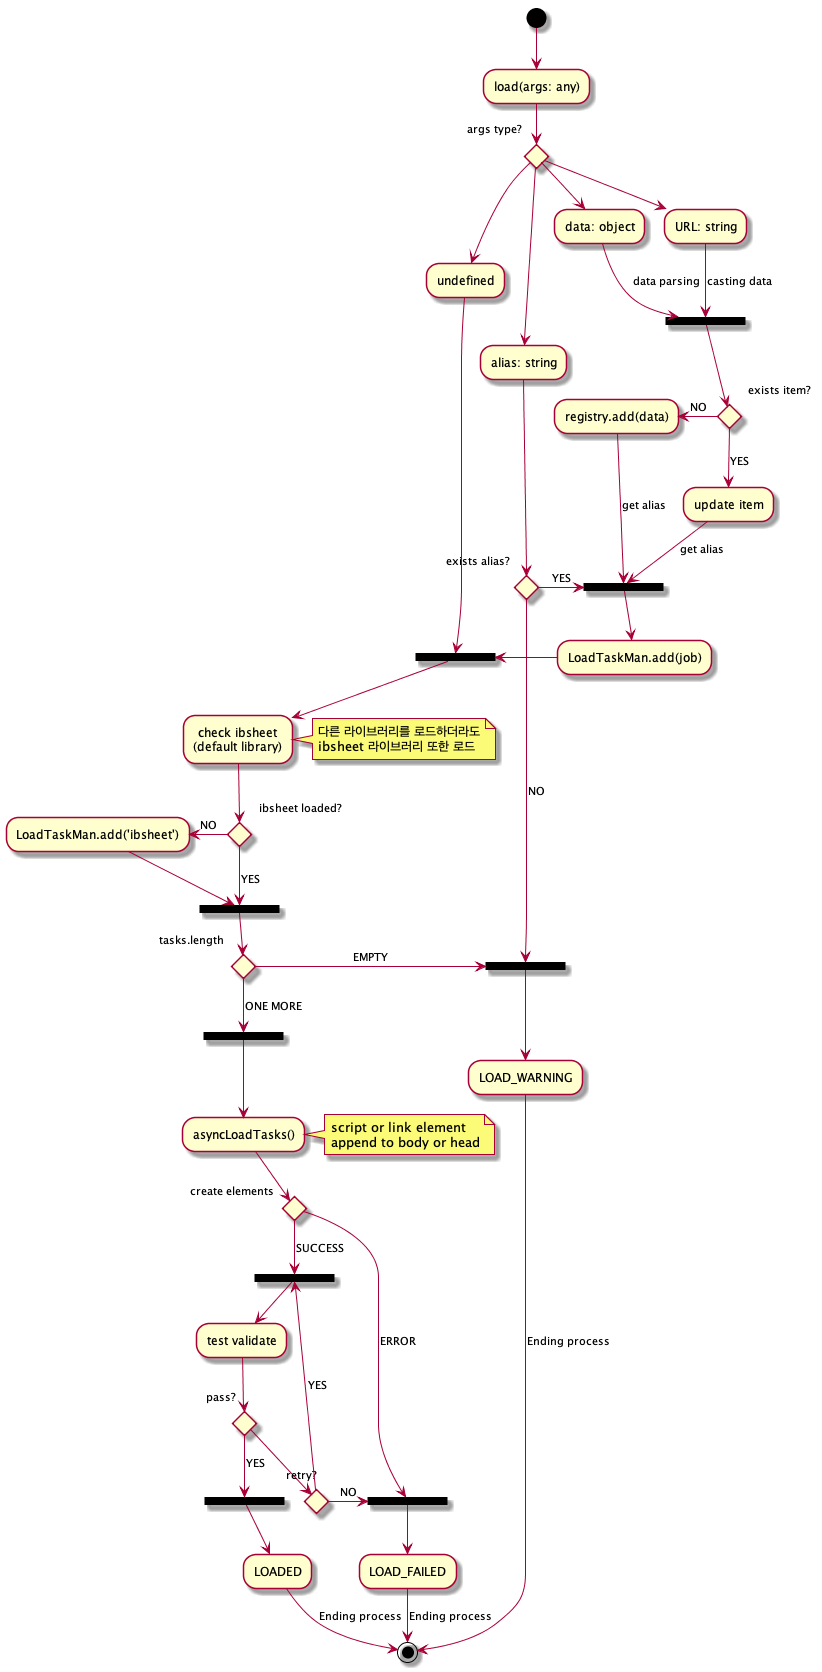

The diagram above was rendered by PlantUML. Its source (embedded in the PNG):
@startuml loadflow
(*) --> "load(args: any)"
if "args type?" then
  --> "data: object"
  --> [data parsing] ===REGISTER_ITEM===
else
  --> "URL: string"
  --> [casting data] ===REGISTER_ITEM===
  if "exists item?" then
    --> [YES] "update item"
    --> [get alias] ===ADD_LOAD_TASK===
  else
    -left-> [NO] "registry.add(data)"
    --> [get alias] ===ADD_LOAD_TASK===
  endif
  
else
  --> "alias: string"
  if "exists alias?" then
    -right-> [YES] ===ADD_LOAD_TASK===
    --> "LoadTaskMan.add(job)"
    -right-> ===TEST_IBSHEET_LOADED===
  else
    --> [NO] ===WARNING===
    --> "LOAD_WARNING"
    --> [Ending process] (*)
  endif
else
  --> "undefined"
  --> ===TEST_IBSHEET_LOADED===
  --> "check ibsheet\n(default library)"
  note left: 다른 라이브러리를 로드하더라도\nibsheet 라이브러리 또한 로드
  if "ibsheet loaded?" then
    -left-> [NO] "LoadTaskMan.add('ibsheet')"
    --> ===CHECK_START_TASKS===
    if "tasks.length" then
      --> [ONE MORE] ===START_LOAD_TASKS===
      --> "asyncLoadTasks()"
      note right: script or link element \nappend to body or head
      if "create elements" then
        --> [SUCCESS] ===VALIDATE_TEST===
        --> "test validate"
        if "pass?" then
          --> [YES] ===SUCCESS_LOAD_TASK===
          --> "LOADED"
          --> [Ending process] (*)
        else
          if "retry?" then
            --> [YES] ===VALIDATE_TEST===
          else
            -right-> [NO] ===FAILED_LOAD_TASK===
          endif
        endif
      else
        --> [ERROR] ===FAILED_LOAD_TASK===
        --> "LOAD_FAILED"
        --> [Ending process] (*)
      endif
    else
      -right-> [EMPTY] ===WARNING===
    endif
  else
    --> [YES] ===CHECK_START_TASKS===
  endif
endif
@enduml